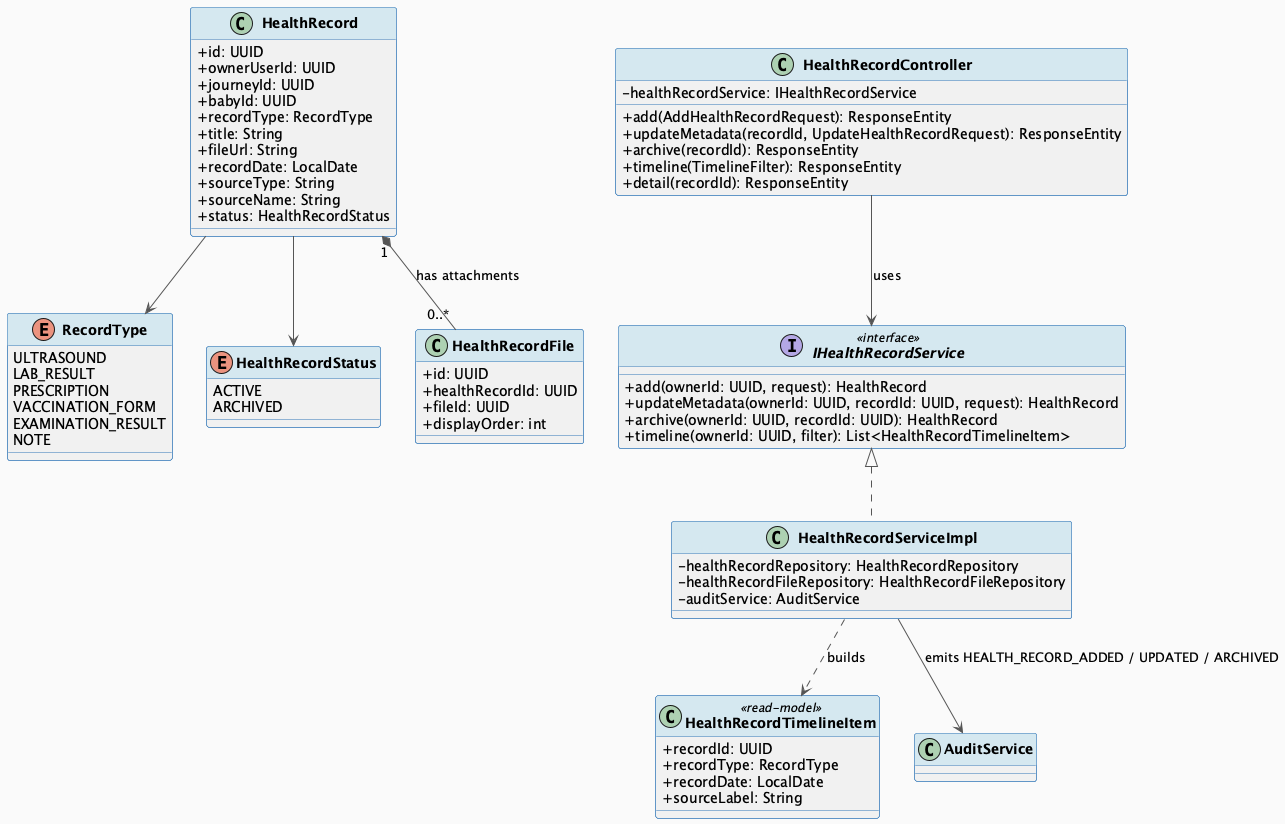

The diagram above was rendered by PlantUML. Its source (embedded in the PNG):
@startuml MF08_01_HealthRecord_ClassDiagram
skinparam classAttributeIconSize 0
skinparam classFontStyle bold
skinparam backgroundColor #FAFAFA
skinparam ArrowColor #555555
skinparam ClassBorderColor #2E75B6
skinparam ClassHeaderBackgroundColor #D5E8F0

class HealthRecord {
  + id: UUID
  + ownerUserId: UUID
  + journeyId: UUID
  + babyId: UUID
  + recordType: RecordType
  + title: String
  + fileUrl: String
  + recordDate: LocalDate
  + sourceType: String
  + sourceName: String
  + status: HealthRecordStatus
}

enum RecordType {
  ULTRASOUND
  LAB_RESULT
  PRESCRIPTION
  VACCINATION_FORM
  EXAMINATION_RESULT
  NOTE
}

enum HealthRecordStatus {
  ACTIVE
  ARCHIVED
}

class HealthRecordFile {
  + id: UUID
  + healthRecordId: UUID
  + fileId: UUID
  + displayOrder: int
}

class HealthRecordTimelineItem <<read-model>> {
  + recordId: UUID
  + recordType: RecordType
  + recordDate: LocalDate
  + sourceLabel: String
}

class HealthRecordController {
  - healthRecordService: IHealthRecordService
  + add(AddHealthRecordRequest): ResponseEntity
  + updateMetadata(recordId, UpdateHealthRecordRequest): ResponseEntity
  + archive(recordId): ResponseEntity
  + timeline(TimelineFilter): ResponseEntity
  + detail(recordId): ResponseEntity
}

interface IHealthRecordService <<interface>> {
  + add(ownerId: UUID, request): HealthRecord
  + updateMetadata(ownerId: UUID, recordId: UUID, request): HealthRecord
  + archive(ownerId: UUID, recordId: UUID): HealthRecord
  + timeline(ownerId: UUID, filter): List<HealthRecordTimelineItem>
}

class HealthRecordServiceImpl implements IHealthRecordService {
  - healthRecordRepository: HealthRecordRepository
  - healthRecordFileRepository: HealthRecordFileRepository
  - auditService: AuditService
}

HealthRecord --> RecordType
HealthRecord --> HealthRecordStatus
HealthRecord "1" *-- "0..*" HealthRecordFile : has attachments
HealthRecordController --> IHealthRecordService : uses
HealthRecordServiceImpl ..> HealthRecordTimelineItem : builds
HealthRecordServiceImpl --> AuditService : emits HEALTH_RECORD_ADDED / UPDATED / ARCHIVED

@enduml